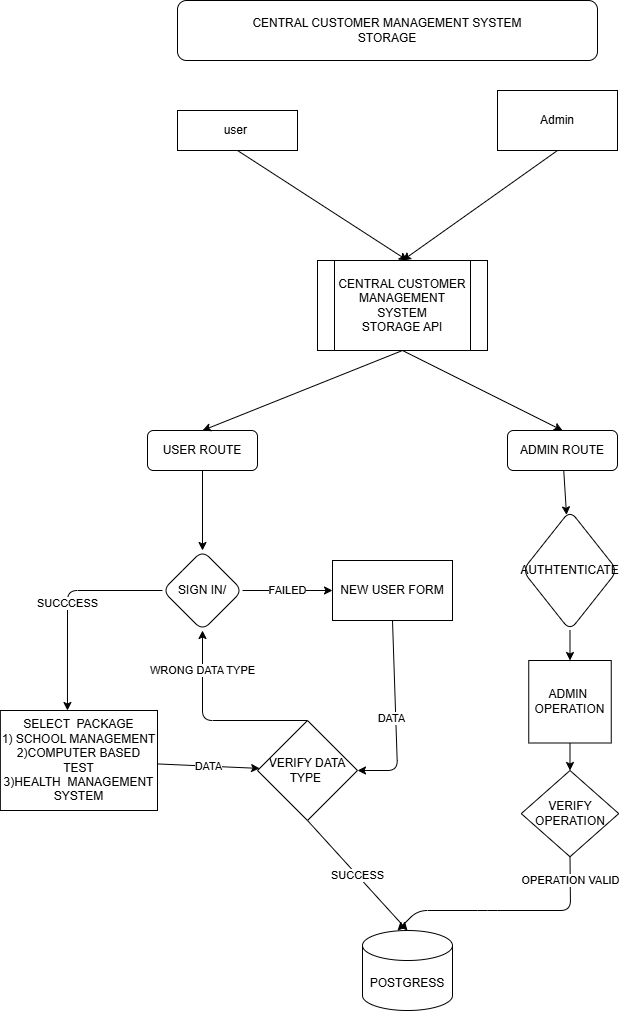

The diagram above was exported from draw.io. Its source (the exported page's mxGraphModel, read from the mxfile embedded in the PNG):
<mxGraphModel dx="1380" dy="1045" grid="1" gridSize="10" guides="1" tooltips="1" connect="1" arrows="1" fold="1" page="1" pageScale="1" pageWidth="850" pageHeight="1100" math="0" shadow="0">
  <root>
    <mxCell id="0" />
    <mxCell id="1" parent="0" />
    <mxCell id="2" value="CENTRAL CUSTOMER MANAGEMENT SYSTEM&lt;br&gt;STORAGE" style="rounded=1;whiteSpace=wrap;html=1;" vertex="1" parent="1">
      <mxGeometry x="180" y="20" width="420" height="60" as="geometry" />
    </mxCell>
    <mxCell id="29" style="edgeStyle=none;html=1;exitX=0.5;exitY=1;exitDx=0;exitDy=0;" edge="1" parent="1" source="3">
      <mxGeometry relative="1" as="geometry">
        <mxPoint x="410" y="280" as="targetPoint" />
      </mxGeometry>
    </mxCell>
    <mxCell id="3" value="user&amp;nbsp;" style="rounded=0;whiteSpace=wrap;html=1;" vertex="1" parent="1">
      <mxGeometry x="180" y="130" width="120" height="40" as="geometry" />
    </mxCell>
    <mxCell id="28" style="edgeStyle=none;html=1;exitX=0.5;exitY=1;exitDx=0;exitDy=0;entryX=0.5;entryY=0;entryDx=0;entryDy=0;" edge="1" parent="1" source="4" target="23">
      <mxGeometry relative="1" as="geometry" />
    </mxCell>
    <mxCell id="4" value="Admin" style="rounded=0;whiteSpace=wrap;html=1;" vertex="1" parent="1">
      <mxGeometry x="500" y="110" width="120" height="60" as="geometry" />
    </mxCell>
    <mxCell id="5" value="POSTGRESS" style="shape=cylinder3;whiteSpace=wrap;html=1;boundedLbl=1;backgroundOutline=1;size=15;" vertex="1" parent="1">
      <mxGeometry x="365" y="950" width="90" height="80" as="geometry" />
    </mxCell>
    <mxCell id="39" value="DATA" style="edgeStyle=none;html=1;" edge="1" parent="1" source="13" target="38">
      <mxGeometry relative="1" as="geometry" />
    </mxCell>
    <mxCell id="13" value="SELECT&amp;nbsp; PACKAGE&lt;br&gt;1) SCHOOL MANAGEMENT&lt;br&gt;2)COMPUTER BASED TEST&lt;br&gt;3)HEALTH&amp;nbsp; MANAGEMENT SYSTEM" style="rounded=0;whiteSpace=wrap;html=1;" vertex="1" parent="1">
      <mxGeometry x="2.8600000000000136" y="730" width="157.14" height="100" as="geometry" />
    </mxCell>
    <mxCell id="34" value="" style="edgeStyle=none;html=1;" edge="1" parent="1" source="22" target="33">
      <mxGeometry relative="1" as="geometry" />
    </mxCell>
    <mxCell id="22" value="USER ROUTE" style="rounded=1;whiteSpace=wrap;html=1;rotation=0;labelBorderColor=none;verticalAlign=middle;align=center;horizontal=1;" vertex="1" parent="1">
      <mxGeometry x="150" y="450" width="110" height="40" as="geometry" />
    </mxCell>
    <mxCell id="31" style="edgeStyle=none;html=1;entryX=0.5;entryY=0;entryDx=0;entryDy=0;" edge="1" parent="1" target="22">
      <mxGeometry relative="1" as="geometry">
        <mxPoint x="405" y="370" as="sourcePoint" />
      </mxGeometry>
    </mxCell>
    <mxCell id="32" style="edgeStyle=none;html=1;exitX=0.5;exitY=1;exitDx=0;exitDy=0;entryX=0.5;entryY=0;entryDx=0;entryDy=0;" edge="1" parent="1" source="23" target="30">
      <mxGeometry relative="1" as="geometry" />
    </mxCell>
    <mxCell id="23" value="CENTRAL CUSTOMER MANAGEMENT SYSTEM&lt;br&gt;STORAGE API" style="shape=process;whiteSpace=wrap;html=1;backgroundOutline=1;labelBorderColor=none;" vertex="1" parent="1">
      <mxGeometry x="320" y="280" width="170" height="90" as="geometry" />
    </mxCell>
    <mxCell id="47" value="" style="edgeStyle=none;html=1;" edge="1" parent="1" source="30" target="46">
      <mxGeometry relative="1" as="geometry" />
    </mxCell>
    <mxCell id="30" value="ADMIN ROUTE" style="rounded=1;whiteSpace=wrap;html=1;rotation=0;labelBorderColor=none;verticalAlign=middle;align=center;horizontal=1;" vertex="1" parent="1">
      <mxGeometry x="510" y="450" width="110" height="40" as="geometry" />
    </mxCell>
    <mxCell id="36" value="SUCCCESS" style="edgeStyle=none;html=1;entryX=0.427;entryY=0;entryDx=0;entryDy=0;entryPerimeter=0;" edge="1" parent="1" source="33" target="13">
      <mxGeometry relative="1" as="geometry">
        <mxPoint x="85" y="610" as="targetPoint" />
        <Array as="points">
          <mxPoint x="70" y="610" />
        </Array>
      </mxGeometry>
    </mxCell>
    <mxCell id="43" value="FAILED" style="edgeStyle=none;html=1;exitX=1;exitY=0.5;exitDx=0;exitDy=0;entryX=0;entryY=0.5;entryDx=0;entryDy=0;" edge="1" parent="1" source="33" target="44">
      <mxGeometry relative="1" as="geometry">
        <mxPoint x="360" y="610" as="targetPoint" />
      </mxGeometry>
    </mxCell>
    <mxCell id="33" value="SIGN IN/" style="rhombus;whiteSpace=wrap;html=1;rounded=1;labelBorderColor=none;" vertex="1" parent="1">
      <mxGeometry x="165" y="570" width="80" height="80" as="geometry" />
    </mxCell>
    <mxCell id="40" value="SUCCESS" style="edgeStyle=none;html=1;exitX=0.5;exitY=1;exitDx=0;exitDy=0;entryX=0.5;entryY=0;entryDx=0;entryDy=0;entryPerimeter=0;" edge="1" parent="1" source="38" target="5">
      <mxGeometry relative="1" as="geometry" />
    </mxCell>
    <mxCell id="42" value="WRONG DATA TYPE" style="edgeStyle=none;html=1;exitX=0.5;exitY=0;exitDx=0;exitDy=0;entryX=0.5;entryY=1;entryDx=0;entryDy=0;" edge="1" parent="1" source="38" target="33">
      <mxGeometry x="0.5897" relative="1" as="geometry">
        <Array as="points">
          <mxPoint x="205" y="740" />
        </Array>
        <mxPoint as="offset" />
      </mxGeometry>
    </mxCell>
    <mxCell id="38" value="VERIFY DATA TYPE&amp;nbsp;" style="rhombus;whiteSpace=wrap;html=1;rounded=0;" vertex="1" parent="1">
      <mxGeometry x="260" y="740" width="100" height="100" as="geometry" />
    </mxCell>
    <mxCell id="45" value="DATA" style="edgeStyle=none;html=1;exitX=0.5;exitY=1;exitDx=0;exitDy=0;entryX=1;entryY=0.5;entryDx=0;entryDy=0;" edge="1" parent="1" source="44" target="38">
      <mxGeometry x="0.0319" y="-5" relative="1" as="geometry">
        <Array as="points">
          <mxPoint x="400" y="790" />
        </Array>
        <mxPoint x="1" as="offset" />
      </mxGeometry>
    </mxCell>
    <mxCell id="44" value="NEW USER FORM" style="rounded=0;whiteSpace=wrap;html=1;labelBorderColor=none;" vertex="1" parent="1">
      <mxGeometry x="335" y="580" width="120" height="60" as="geometry" />
    </mxCell>
    <mxCell id="49" value="" style="edgeStyle=none;html=1;entryX=0.5;entryY=0;entryDx=0;entryDy=0;" edge="1" parent="1" source="46" target="50">
      <mxGeometry relative="1" as="geometry">
        <mxPoint x="572.5" y="710" as="targetPoint" />
      </mxGeometry>
    </mxCell>
    <mxCell id="46" value="AUTHTENTICATE" style="rhombus;whiteSpace=wrap;html=1;rounded=1;labelBorderColor=none;" vertex="1" parent="1">
      <mxGeometry x="525" y="530" width="95" height="120" as="geometry" />
    </mxCell>
    <mxCell id="52" value="" style="edgeStyle=none;html=1;" edge="1" parent="1" source="50" target="51">
      <mxGeometry relative="1" as="geometry" />
    </mxCell>
    <mxCell id="50" value="ADMIN&amp;nbsp; OPERATION" style="whiteSpace=wrap;html=1;aspect=fixed;labelBorderColor=none;" vertex="1" parent="1">
      <mxGeometry x="531.25" y="680" width="82.5" height="82.5" as="geometry" />
    </mxCell>
    <mxCell id="53" value="OPERATION VALID" style="edgeStyle=none;html=1;exitX=0.5;exitY=1;exitDx=0;exitDy=0;entryX=0.389;entryY=0;entryDx=0;entryDy=0;entryPerimeter=0;" edge="1" parent="1" source="51" target="5">
      <mxGeometry x="-0.7925" relative="1" as="geometry">
        <Array as="points">
          <mxPoint x="573" y="930" />
          <mxPoint x="490" y="930" />
          <mxPoint x="420" y="930" />
        </Array>
        <mxPoint as="offset" />
      </mxGeometry>
    </mxCell>
    <mxCell id="51" value="VERIFY OPERATION" style="rhombus;whiteSpace=wrap;html=1;labelBorderColor=none;" vertex="1" parent="1">
      <mxGeometry x="523.75" y="790" width="97.5" height="86.25" as="geometry" />
    </mxCell>
  </root>
</mxGraphModel>